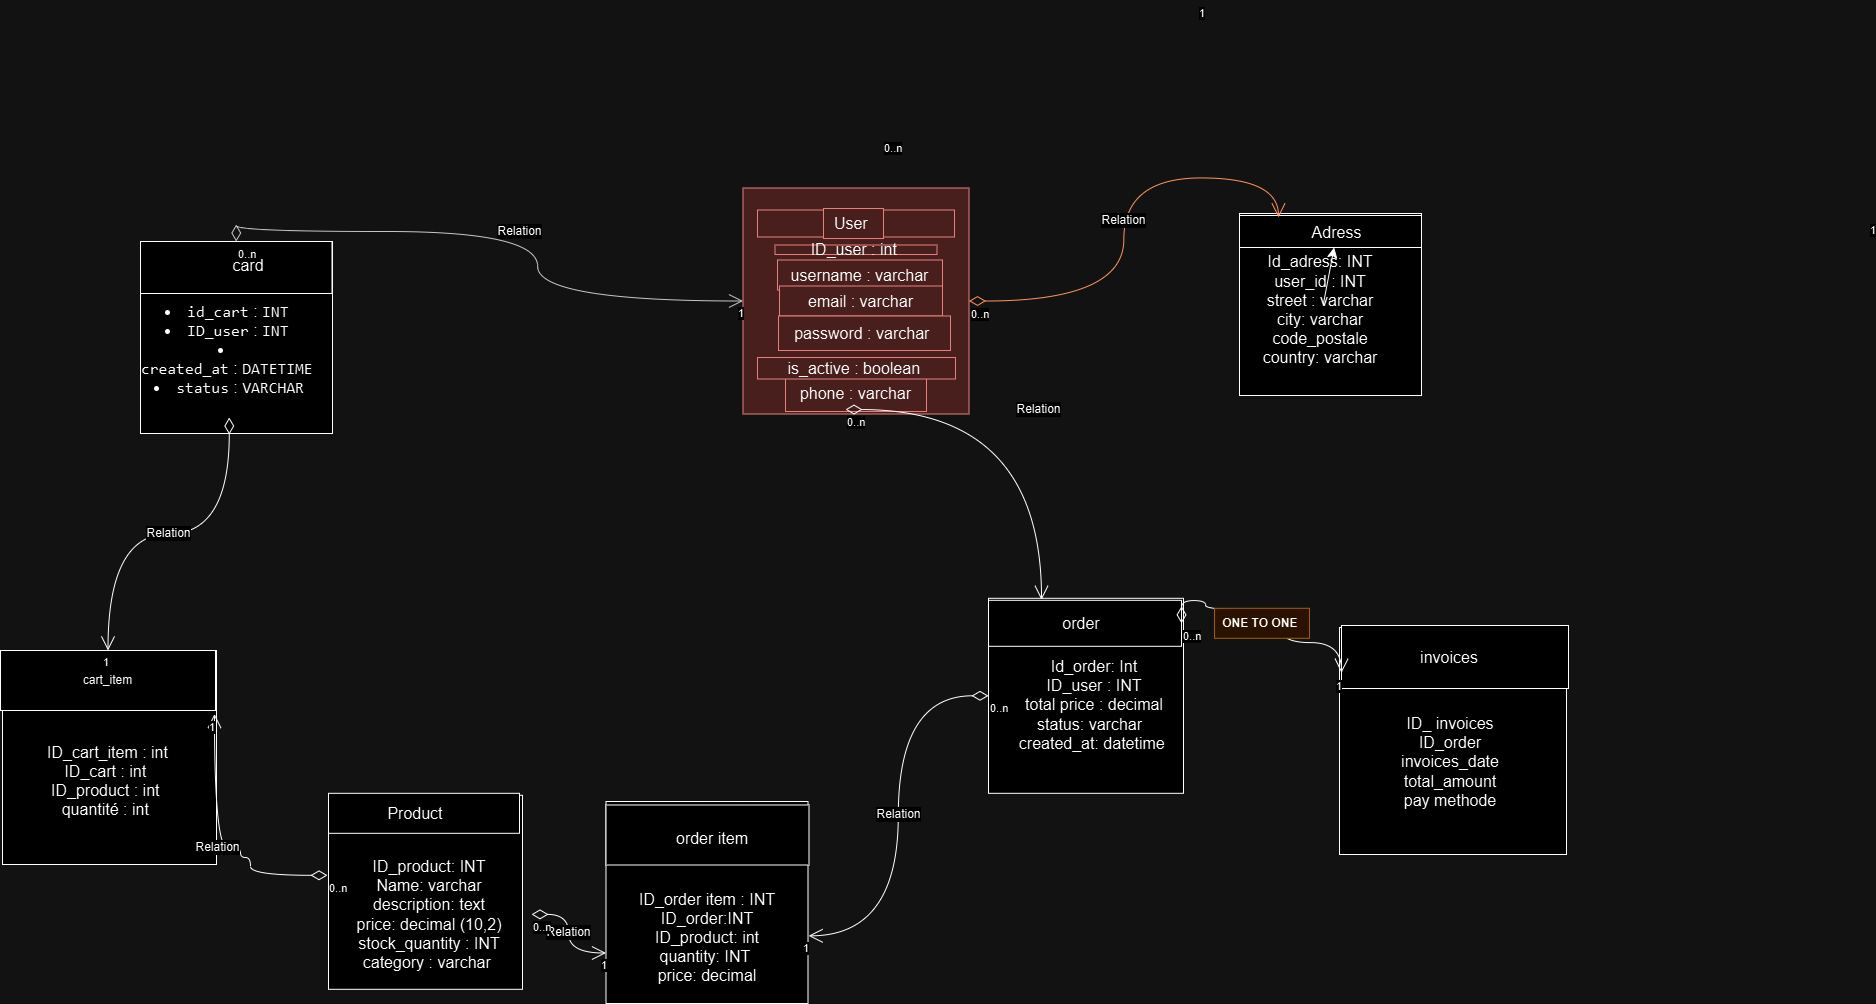

The diagram above was exported from draw.io. Its source (the exported page's mxGraphModel, read from the mxfile embedded in the PNG):
<mxGraphModel dx="3484" dy="1749" grid="0" gridSize="10" guides="1" tooltips="1" connect="1" arrows="1" fold="1" page="0" pageScale="1" pageWidth="827" pageHeight="1169" math="0" shadow="0">
  <root>
    <mxCell id="0" />
    <mxCell id="1" parent="0" />
    <mxCell id="Mv4xGg2TWFJM1W7OOoBk-6" value="" style="whiteSpace=wrap;html=1;aspect=fixed;fillColor=#f8cecc;strokeColor=#b85450;" parent="1" vertex="1">
      <mxGeometry x="-103.5" y="-194.5" width="226" height="226" as="geometry" />
    </mxCell>
    <mxCell id="Mv4xGg2TWFJM1W7OOoBk-7" value="" style="rounded=0;whiteSpace=wrap;html=1;fillColor=#f8cecc;strokeColor=#b85450;" parent="1" vertex="1">
      <mxGeometry x="-89" y="-172.5" width="197" height="27" as="geometry" />
    </mxCell>
    <mxCell id="Mv4xGg2TWFJM1W7OOoBk-8" value="User&amp;nbsp;" style="text;html=1;align=center;verticalAlign=middle;whiteSpace=wrap;rounded=0;fontSize=16;fillColor=#f8cecc;strokeColor=#b85450;" parent="1" vertex="1">
      <mxGeometry x="-23" y="-174" width="60" height="30" as="geometry" />
    </mxCell>
    <mxCell id="Mv4xGg2TWFJM1W7OOoBk-9" value="" style="whiteSpace=wrap;html=1;aspect=fixed;" parent="1" vertex="1">
      <mxGeometry x="393" y="-169" width="182" height="182" as="geometry" />
    </mxCell>
    <mxCell id="Mv4xGg2TWFJM1W7OOoBk-10" value="" style="rounded=0;whiteSpace=wrap;html=1;" parent="1" vertex="1">
      <mxGeometry x="393" y="-167" width="182" height="32" as="geometry" />
    </mxCell>
    <mxCell id="Mv4xGg2TWFJM1W7OOoBk-13" value="ID_user : int&amp;nbsp;" style="text;html=1;align=center;verticalAlign=middle;whiteSpace=wrap;rounded=0;fontSize=16;fillColor=#f8cecc;strokeColor=#b85450;" parent="1" vertex="1">
      <mxGeometry x="-71.5" y="-137.5" width="162" height="9.5" as="geometry" />
    </mxCell>
    <mxCell id="Mv4xGg2TWFJM1W7OOoBk-15" value="username : varchar" style="text;html=1;align=center;verticalAlign=middle;whiteSpace=wrap;rounded=0;fontSize=16;fillColor=#f8cecc;strokeColor=#b85450;" parent="1" vertex="1">
      <mxGeometry x="-69" y="-122.5" width="165" height="30" as="geometry" />
    </mxCell>
    <mxCell id="Mv4xGg2TWFJM1W7OOoBk-16" value="email : varchar" style="text;html=1;align=center;verticalAlign=middle;whiteSpace=wrap;rounded=0;fontSize=16;fillColor=#f8cecc;strokeColor=#b85450;" parent="1" vertex="1">
      <mxGeometry x="-67" y="-96.5" width="163" height="30" as="geometry" />
    </mxCell>
    <mxCell id="Mv4xGg2TWFJM1W7OOoBk-17" value="password : varchar&amp;nbsp;" style="text;html=1;align=center;verticalAlign=middle;whiteSpace=wrap;rounded=0;fontSize=16;fillColor=#f8cecc;strokeColor=#b85450;" parent="1" vertex="1">
      <mxGeometry x="-68" y="-66.5" width="172" height="34.5" as="geometry" />
    </mxCell>
    <mxCell id="Mv4xGg2TWFJM1W7OOoBk-18" value="phone : varchar" style="text;html=1;align=center;verticalAlign=middle;whiteSpace=wrap;rounded=0;fontSize=16;fillColor=#f8cecc;strokeColor=#b85450;" parent="1" vertex="1">
      <mxGeometry x="-61" y="-6.5" width="141" height="35.5" as="geometry" />
    </mxCell>
    <mxCell id="Mv4xGg2TWFJM1W7OOoBk-22" value="is_active : boolean&amp;nbsp;" style="text;html=1;align=center;verticalAlign=middle;whiteSpace=wrap;rounded=0;fontSize=16;fillColor=#f8cecc;strokeColor=#b85450;" parent="1" vertex="1">
      <mxGeometry x="-89" y="-25" width="198" height="21.5" as="geometry" />
    </mxCell>
    <mxCell id="Mv4xGg2TWFJM1W7OOoBk-25" value="Adress" style="text;html=1;align=center;verticalAlign=middle;whiteSpace=wrap;rounded=0;fontSize=16;" parent="1" vertex="1">
      <mxGeometry x="432" y="-165" width="117" height="30" as="geometry" />
    </mxCell>
    <mxCell id="Mv4xGg2TWFJM1W7OOoBk-113" value="" style="edgeStyle=none;curved=1;rounded=0;orthogonalLoop=1;jettySize=auto;html=1;fontSize=12;startSize=8;endSize=8;" parent="1" source="Mv4xGg2TWFJM1W7OOoBk-26" target="Mv4xGg2TWFJM1W7OOoBk-25" edge="1">
      <mxGeometry relative="1" as="geometry" />
    </mxCell>
    <mxCell id="Mv4xGg2TWFJM1W7OOoBk-26" value="Id_adress: INT&lt;div&gt;user_id : INT&lt;/div&gt;&lt;div&gt;street : varchar&lt;/div&gt;&lt;div&gt;city: varchar&lt;/div&gt;&lt;div&gt;code_postale&lt;/div&gt;&lt;div&gt;country: varchar&lt;/div&gt;&lt;div&gt;&lt;br&gt;&lt;/div&gt;" style="text;html=1;align=center;verticalAlign=middle;whiteSpace=wrap;rounded=0;fontSize=16;" parent="1" vertex="1">
      <mxGeometry x="344" y="-78.28999999999999" width="260" height="30" as="geometry" />
    </mxCell>
    <mxCell id="Mv4xGg2TWFJM1W7OOoBk-27" value="" style="whiteSpace=wrap;html=1;aspect=fixed;" parent="1" vertex="1">
      <mxGeometry x="-518" y="412.81" width="194" height="194" as="geometry" />
    </mxCell>
    <mxCell id="Mv4xGg2TWFJM1W7OOoBk-29" value="" style="rounded=0;whiteSpace=wrap;html=1;" parent="1" vertex="1">
      <mxGeometry x="-518" y="410.81" width="191" height="40" as="geometry" />
    </mxCell>
    <mxCell id="Mv4xGg2TWFJM1W7OOoBk-30" value="Product" style="text;html=1;align=center;verticalAlign=middle;whiteSpace=wrap;rounded=0;fontSize=16;" parent="1" vertex="1">
      <mxGeometry x="-461" y="415.81" width="60" height="30" as="geometry" />
    </mxCell>
    <mxCell id="Mv4xGg2TWFJM1W7OOoBk-32" value="ID_product: INT&lt;div&gt;Name: varchar&lt;/div&gt;&lt;div&gt;description: text&lt;/div&gt;&lt;div&gt;price: decimal (10,2)&lt;/div&gt;&lt;div&gt;stock_quantity : INT&lt;/div&gt;&lt;div&gt;category : varchar&amp;nbsp;&lt;/div&gt;" style="text;html=1;align=center;verticalAlign=middle;whiteSpace=wrap;rounded=0;fontSize=16;" parent="1" vertex="1">
      <mxGeometry x="-519" y="453.81" width="204" height="156" as="geometry" />
    </mxCell>
    <mxCell id="Mv4xGg2TWFJM1W7OOoBk-34" value="" style="whiteSpace=wrap;html=1;aspect=fixed;" parent="1" vertex="1">
      <mxGeometry x="-706" y="-141" width="192" height="192" as="geometry" />
    </mxCell>
    <mxCell id="Mv4xGg2TWFJM1W7OOoBk-35" value="&lt;li&gt;&lt;code&gt;id_cart&lt;/code&gt;&amp;nbsp;:&amp;nbsp;&lt;code&gt;INT&lt;/code&gt;&amp;nbsp;&lt;/li&gt;&lt;li&gt;&lt;font face=&quot;monospace&quot;&gt;ID_user&lt;/font&gt;&amp;nbsp;:&amp;nbsp;&lt;code&gt;INT&lt;/code&gt;&amp;nbsp;&lt;/li&gt;&lt;li&gt;&lt;code&gt;created_at&lt;/code&gt;&amp;nbsp;:&amp;nbsp;&lt;code&gt;DATETIME&lt;/code&gt;&amp;nbsp;&lt;/li&gt;&lt;li&gt;&lt;code&gt;status&lt;/code&gt;&amp;nbsp;:&amp;nbsp;&lt;code&gt;VARCHAR&lt;/code&gt;&lt;/li&gt;" style="text;html=1;align=center;verticalAlign=middle;whiteSpace=wrap;rounded=0;fontSize=16;" parent="1" vertex="1">
      <mxGeometry x="-717" y="-102" width="199.5" height="137" as="geometry" />
    </mxCell>
    <mxCell id="Mv4xGg2TWFJM1W7OOoBk-36" value="" style="rounded=0;whiteSpace=wrap;html=1;" parent="1" vertex="1">
      <mxGeometry x="-706" y="-141" width="191.5" height="52" as="geometry" />
    </mxCell>
    <mxCell id="Mv4xGg2TWFJM1W7OOoBk-37" value="card" style="text;html=1;align=center;verticalAlign=middle;whiteSpace=wrap;rounded=0;fontSize=16;" parent="1" vertex="1">
      <mxGeometry x="-628.5" y="-132" width="60" height="30" as="geometry" />
    </mxCell>
    <mxCell id="Mv4xGg2TWFJM1W7OOoBk-38" value="" style="whiteSpace=wrap;html=1;aspect=fixed;" parent="1" vertex="1">
      <mxGeometry x="-844" y="268" width="214" height="214" as="geometry" />
    </mxCell>
    <mxCell id="Mv4xGg2TWFJM1W7OOoBk-39" value="cart_item" style="rounded=0;whiteSpace=wrap;html=1;" parent="1" vertex="1">
      <mxGeometry x="-846" y="268" width="215" height="60" as="geometry" />
    </mxCell>
    <mxCell id="Mv4xGg2TWFJM1W7OOoBk-41" value="ID_cart_item : int&lt;div&gt;ID_cart : int&amp;nbsp;&lt;/div&gt;&lt;div&gt;ID_product : int&amp;nbsp;&lt;/div&gt;&lt;div&gt;quantité : int&amp;nbsp;&lt;/div&gt;&lt;div&gt;&lt;br&gt;&lt;/div&gt;" style="text;html=1;align=center;verticalAlign=middle;whiteSpace=wrap;rounded=0;fontSize=16;" parent="1" vertex="1">
      <mxGeometry x="-845" y="331.5" width="213" height="153" as="geometry" />
    </mxCell>
    <mxCell id="Mv4xGg2TWFJM1W7OOoBk-42" value="" style="whiteSpace=wrap;html=1;aspect=fixed;" parent="1" vertex="1">
      <mxGeometry x="142" y="215.80999999999995" width="195" height="195" as="geometry" />
    </mxCell>
    <mxCell id="Mv4xGg2TWFJM1W7OOoBk-43" value="" style="rounded=0;whiteSpace=wrap;html=1;" parent="1" vertex="1">
      <mxGeometry x="142" y="217.80999999999995" width="193" height="46" as="geometry" />
    </mxCell>
    <mxCell id="Mv4xGg2TWFJM1W7OOoBk-46" value="order" style="text;html=1;align=center;verticalAlign=middle;whiteSpace=wrap;rounded=0;fontSize=16;" parent="1" vertex="1">
      <mxGeometry x="195" y="217.30999999999995" width="80" height="47" as="geometry" />
    </mxCell>
    <mxCell id="Mv4xGg2TWFJM1W7OOoBk-47" value="Id_order: Int&lt;div&gt;ID_user :&amp;nbsp;INT&lt;/div&gt;&lt;div&gt;total price : decimal&lt;/div&gt;&lt;div&gt;status: varchar&amp;nbsp;&amp;nbsp;&lt;/div&gt;&lt;div&gt;created_at: datetime&amp;nbsp;&lt;br&gt;&lt;div&gt;&lt;br&gt;&lt;/div&gt;&lt;/div&gt;" style="text;html=1;align=center;verticalAlign=middle;whiteSpace=wrap;rounded=0;fontSize=16;" parent="1" vertex="1">
      <mxGeometry x="138" y="313.80999999999995" width="220" height="37" as="geometry" />
    </mxCell>
    <mxCell id="Mv4xGg2TWFJM1W7OOoBk-49" value="" style="whiteSpace=wrap;html=1;aspect=fixed;" parent="1" vertex="1">
      <mxGeometry x="-240.5" y="419" width="202" height="202" as="geometry" />
    </mxCell>
    <mxCell id="Mv4xGg2TWFJM1W7OOoBk-50" value="" style="rounded=0;whiteSpace=wrap;html=1;" parent="1" vertex="1">
      <mxGeometry x="-240.5" y="422.5" width="203" height="60" as="geometry" />
    </mxCell>
    <mxCell id="Mv4xGg2TWFJM1W7OOoBk-51" value="order item" style="text;html=1;align=center;verticalAlign=middle;whiteSpace=wrap;rounded=0;fontSize=16;" parent="1" vertex="1">
      <mxGeometry x="-208.5" y="441" width="148" height="30" as="geometry" />
    </mxCell>
    <mxCell id="Mv4xGg2TWFJM1W7OOoBk-52" value="ID_order item : INT&lt;div&gt;ID_order:INT&lt;/div&gt;&lt;div&gt;ID_product: int&lt;/div&gt;&lt;div&gt;quantity: INT&amp;nbsp;&lt;/div&gt;&lt;div&gt;price: decimal&lt;/div&gt;" style="text;html=1;align=center;verticalAlign=middle;whiteSpace=wrap;rounded=0;fontSize=16;" parent="1" vertex="1">
      <mxGeometry x="-287" y="539.5" width="296" height="30" as="geometry" />
    </mxCell>
    <mxCell id="Mv4xGg2TWFJM1W7OOoBk-53" value="" style="whiteSpace=wrap;html=1;aspect=fixed;" parent="1" vertex="1">
      <mxGeometry x="493" y="245" width="227" height="227" as="geometry" />
    </mxCell>
    <mxCell id="Mv4xGg2TWFJM1W7OOoBk-54" value="" style="rounded=0;whiteSpace=wrap;html=1;" parent="1" vertex="1">
      <mxGeometry x="495" y="243" width="227" height="63" as="geometry" />
    </mxCell>
    <mxCell id="Mv4xGg2TWFJM1W7OOoBk-55" value="invoices" style="text;html=1;align=center;verticalAlign=middle;whiteSpace=wrap;rounded=0;fontSize=16;" parent="1" vertex="1">
      <mxGeometry x="573" y="259.5" width="60" height="30" as="geometry" />
    </mxCell>
    <mxCell id="Mv4xGg2TWFJM1W7OOoBk-57" value="ID_ invoices&lt;div&gt;ID_order&lt;/div&gt;&lt;div&gt;invoices_date&lt;/div&gt;&lt;div&gt;total_amount&lt;/div&gt;&lt;div&gt;pay methode&lt;/div&gt;&lt;div&gt;&lt;br&gt;&lt;/div&gt;" style="text;html=1;align=center;verticalAlign=middle;whiteSpace=wrap;rounded=0;fontSize=16;" parent="1" vertex="1">
      <mxGeometry x="537" y="317.5" width="134" height="142" as="geometry" />
    </mxCell>
    <mxCell id="Mv4xGg2TWFJM1W7OOoBk-67" value="Relation" style="endArrow=open;html=1;endSize=12;startArrow=diamondThin;startSize=14;startFill=0;edgeStyle=orthogonalEdgeStyle;rounded=0;fontSize=12;curved=1;entryX=0;entryY=0;entryDx=0;entryDy=0;exitX=1;exitY=0.5;exitDx=0;exitDy=0;fillColor=#fa6800;strokeColor=#C73500;" parent="1" source="Mv4xGg2TWFJM1W7OOoBk-6" target="Mv4xGg2TWFJM1W7OOoBk-25" edge="1">
      <mxGeometry relative="1" as="geometry">
        <mxPoint x="-33" y="37" as="sourcePoint" />
        <mxPoint x="81" y="128" as="targetPoint" />
      </mxGeometry>
    </mxCell>
    <mxCell id="Mv4xGg2TWFJM1W7OOoBk-68" value="0..n" style="edgeLabel;resizable=0;html=1;align=left;verticalAlign=top;" parent="Mv4xGg2TWFJM1W7OOoBk-67" connectable="0" vertex="1">
      <mxGeometry x="-1" relative="1" as="geometry" />
    </mxCell>
    <mxCell id="Mv4xGg2TWFJM1W7OOoBk-69" value="1" style="edgeLabel;resizable=0;html=1;align=right;verticalAlign=top;" parent="Mv4xGg2TWFJM1W7OOoBk-67" connectable="0" vertex="1">
      <mxGeometry x="1" relative="1" as="geometry">
        <mxPoint x="597" y="1" as="offset" />
      </mxGeometry>
    </mxCell>
    <mxCell id="Mv4xGg2TWFJM1W7OOoBk-70" value="Relation" style="endArrow=open;html=1;endSize=12;startArrow=diamondThin;startSize=14;startFill=0;edgeStyle=orthogonalEdgeStyle;rounded=0;fontSize=12;curved=1;exitX=0.5;exitY=0;exitDx=0;exitDy=0;fillColor=#ffcccc;strokeColor=#36393d;entryX=0;entryY=0.5;entryDx=0;entryDy=0;" parent="1" source="Mv4xGg2TWFJM1W7OOoBk-36" target="Mv4xGg2TWFJM1W7OOoBk-6" edge="1">
      <mxGeometry relative="1" as="geometry">
        <mxPoint x="-113" y="224" as="sourcePoint" />
        <mxPoint x="-111" y="31" as="targetPoint" />
      </mxGeometry>
    </mxCell>
    <mxCell id="Mv4xGg2TWFJM1W7OOoBk-71" value="0..n" style="edgeLabel;resizable=0;html=1;align=left;verticalAlign=top;" parent="Mv4xGg2TWFJM1W7OOoBk-70" connectable="0" vertex="1">
      <mxGeometry x="-1" relative="1" as="geometry" />
    </mxCell>
    <mxCell id="Mv4xGg2TWFJM1W7OOoBk-72" value="1" style="edgeLabel;resizable=0;html=1;align=right;verticalAlign=top;" parent="Mv4xGg2TWFJM1W7OOoBk-70" connectable="0" vertex="1">
      <mxGeometry x="1" relative="1" as="geometry" />
    </mxCell>
    <mxCell id="Mv4xGg2TWFJM1W7OOoBk-73" value="Relation" style="endArrow=open;html=1;endSize=12;startArrow=diamondThin;startSize=14;startFill=0;edgeStyle=orthogonalEdgeStyle;rounded=0;fontSize=12;curved=1;entryX=0.5;entryY=0;entryDx=0;entryDy=0;exitX=0.5;exitY=1;exitDx=0;exitDy=0;" parent="1" source="Mv4xGg2TWFJM1W7OOoBk-35" target="Mv4xGg2TWFJM1W7OOoBk-39" edge="1">
      <mxGeometry relative="1" as="geometry">
        <mxPoint x="-1249" y="346" as="sourcePoint" />
        <mxPoint x="-1089" y="346" as="targetPoint" />
      </mxGeometry>
    </mxCell>
    <mxCell id="Mv4xGg2TWFJM1W7OOoBk-74" value="0..n" style="edgeLabel;resizable=0;html=1;align=left;verticalAlign=top;" parent="Mv4xGg2TWFJM1W7OOoBk-73" connectable="0" vertex="1">
      <mxGeometry x="-1" relative="1" as="geometry">
        <mxPoint x="653" y="-282" as="offset" />
      </mxGeometry>
    </mxCell>
    <mxCell id="Mv4xGg2TWFJM1W7OOoBk-75" value="1" style="edgeLabel;resizable=0;html=1;align=right;verticalAlign=top;" parent="Mv4xGg2TWFJM1W7OOoBk-73" connectable="0" vertex="1">
      <mxGeometry x="1" relative="1" as="geometry" />
    </mxCell>
    <mxCell id="Mv4xGg2TWFJM1W7OOoBk-86" style="edgeStyle=none;curved=1;rounded=0;orthogonalLoop=1;jettySize=auto;html=1;exitX=0;exitY=0.5;exitDx=0;exitDy=0;fontSize=12;startSize=8;endSize=8;" parent="1" source="Mv4xGg2TWFJM1W7OOoBk-32" target="Mv4xGg2TWFJM1W7OOoBk-32" edge="1">
      <mxGeometry relative="1" as="geometry" />
    </mxCell>
    <mxCell id="Mv4xGg2TWFJM1W7OOoBk-87" value="Relation" style="endArrow=open;html=1;endSize=12;startArrow=diamondThin;startSize=14;startFill=0;edgeStyle=orthogonalEdgeStyle;rounded=0;fontSize=12;curved=1;exitX=0;exitY=0.25;exitDx=0;exitDy=0;entryX=1;entryY=0;entryDx=0;entryDy=0;" parent="1" source="Mv4xGg2TWFJM1W7OOoBk-32" target="Mv4xGg2TWFJM1W7OOoBk-41" edge="1">
      <mxGeometry relative="1" as="geometry">
        <mxPoint x="-1026" y="470" as="sourcePoint" />
        <mxPoint x="-866" y="470" as="targetPoint" />
        <Array as="points">
          <mxPoint x="-596" y="493" />
          <mxPoint x="-596" y="475" />
          <mxPoint x="-606" y="475" />
          <mxPoint x="-606" y="465" />
          <mxPoint x="-632" y="465" />
        </Array>
      </mxGeometry>
    </mxCell>
    <mxCell id="Mv4xGg2TWFJM1W7OOoBk-88" value="0..n" style="edgeLabel;resizable=0;html=1;align=left;verticalAlign=top;" parent="Mv4xGg2TWFJM1W7OOoBk-87" connectable="0" vertex="1">
      <mxGeometry x="-1" relative="1" as="geometry" />
    </mxCell>
    <mxCell id="Mv4xGg2TWFJM1W7OOoBk-89" value="1" style="edgeLabel;resizable=0;html=1;align=right;verticalAlign=top;" parent="Mv4xGg2TWFJM1W7OOoBk-87" connectable="0" vertex="1">
      <mxGeometry x="1" relative="1" as="geometry" />
    </mxCell>
    <mxCell id="Mv4xGg2TWFJM1W7OOoBk-90" value="Relation" style="endArrow=open;html=1;endSize=12;startArrow=diamondThin;startSize=14;startFill=0;edgeStyle=orthogonalEdgeStyle;rounded=0;fontSize=12;curved=1;entryX=0;entryY=0;entryDx=0;entryDy=0;" parent="1" target="Mv4xGg2TWFJM1W7OOoBk-46" edge="1">
      <mxGeometry relative="1" as="geometry">
        <mxPoint x="-1" y="27" as="sourcePoint" />
        <mxPoint x="68" y="806" as="targetPoint" />
      </mxGeometry>
    </mxCell>
    <mxCell id="Mv4xGg2TWFJM1W7OOoBk-91" value="0..n" style="edgeLabel;resizable=0;html=1;align=left;verticalAlign=top;" parent="Mv4xGg2TWFJM1W7OOoBk-90" connectable="0" vertex="1">
      <mxGeometry x="-1" relative="1" as="geometry" />
    </mxCell>
    <mxCell id="Mv4xGg2TWFJM1W7OOoBk-92" value="1" style="edgeLabel;resizable=0;html=1;align=right;verticalAlign=top;" parent="Mv4xGg2TWFJM1W7OOoBk-90" connectable="0" vertex="1">
      <mxGeometry x="1" relative="1" as="geometry">
        <mxPoint x="163" y="-600" as="offset" />
      </mxGeometry>
    </mxCell>
    <mxCell id="Mv4xGg2TWFJM1W7OOoBk-102" value="Relation" style="endArrow=open;html=1;endSize=12;startArrow=diamondThin;startSize=14;startFill=0;edgeStyle=orthogonalEdgeStyle;rounded=0;fontSize=12;curved=1;entryX=1.003;entryY=0.665;entryDx=0;entryDy=0;entryPerimeter=0;exitX=0;exitY=0.5;exitDx=0;exitDy=0;" parent="1" source="Mv4xGg2TWFJM1W7OOoBk-42" target="Mv4xGg2TWFJM1W7OOoBk-49" edge="1">
      <mxGeometry relative="1" as="geometry">
        <mxPoint x="-146" y="902" as="sourcePoint" />
        <mxPoint x="14" y="902" as="targetPoint" />
      </mxGeometry>
    </mxCell>
    <mxCell id="Mv4xGg2TWFJM1W7OOoBk-103" value="0..n" style="edgeLabel;resizable=0;html=1;align=left;verticalAlign=top;" parent="Mv4xGg2TWFJM1W7OOoBk-102" connectable="0" vertex="1">
      <mxGeometry x="-1" relative="1" as="geometry" />
    </mxCell>
    <mxCell id="Mv4xGg2TWFJM1W7OOoBk-104" value="1" style="edgeLabel;resizable=0;html=1;align=right;verticalAlign=top;" parent="Mv4xGg2TWFJM1W7OOoBk-102" connectable="0" vertex="1">
      <mxGeometry x="1" relative="1" as="geometry" />
    </mxCell>
    <mxCell id="Mv4xGg2TWFJM1W7OOoBk-105" value="Relation" style="endArrow=open;html=1;endSize=12;startArrow=diamondThin;startSize=14;startFill=0;edgeStyle=orthogonalEdgeStyle;rounded=0;fontSize=12;curved=1;entryX=0;entryY=0.75;entryDx=0;entryDy=0;" parent="1" source="Mv4xGg2TWFJM1W7OOoBk-32" target="Mv4xGg2TWFJM1W7OOoBk-49" edge="1">
      <mxGeometry relative="1" as="geometry">
        <mxPoint x="-624" y="897" as="sourcePoint" />
        <mxPoint x="-464" y="897" as="targetPoint" />
      </mxGeometry>
    </mxCell>
    <mxCell id="Mv4xGg2TWFJM1W7OOoBk-106" value="0..n" style="edgeLabel;resizable=0;html=1;align=left;verticalAlign=top;" parent="Mv4xGg2TWFJM1W7OOoBk-105" connectable="0" vertex="1">
      <mxGeometry x="-1" relative="1" as="geometry" />
    </mxCell>
    <mxCell id="Mv4xGg2TWFJM1W7OOoBk-107" value="1" style="edgeLabel;resizable=0;html=1;align=right;verticalAlign=top;" parent="Mv4xGg2TWFJM1W7OOoBk-105" connectable="0" vertex="1">
      <mxGeometry x="1" relative="1" as="geometry" />
    </mxCell>
    <mxCell id="Mv4xGg2TWFJM1W7OOoBk-108" value="" style="endArrow=open;html=1;endSize=12;startArrow=diamondThin;startSize=14;startFill=0;edgeStyle=orthogonalEdgeStyle;rounded=0;fontSize=12;curved=1;entryX=0;entryY=0.75;entryDx=0;entryDy=0;exitX=1;exitY=0.5;exitDx=0;exitDy=0;" parent="1" source="Mv4xGg2TWFJM1W7OOoBk-43" target="Mv4xGg2TWFJM1W7OOoBk-54" edge="1">
      <mxGeometry relative="1" as="geometry">
        <mxPoint x="-429" y="455" as="sourcePoint" />
        <mxPoint x="-269" y="455" as="targetPoint" />
        <Array as="points">
          <mxPoint x="335" y="218" />
          <mxPoint x="359" y="218" />
          <mxPoint x="359" y="227" />
          <mxPoint x="433" y="227" />
          <mxPoint x="433" y="260" />
          <mxPoint x="495" y="260" />
        </Array>
      </mxGeometry>
    </mxCell>
    <mxCell id="Mv4xGg2TWFJM1W7OOoBk-109" value="0..n" style="edgeLabel;resizable=0;html=1;align=left;verticalAlign=top;" parent="Mv4xGg2TWFJM1W7OOoBk-108" connectable="0" vertex="1">
      <mxGeometry x="-1" relative="1" as="geometry" />
    </mxCell>
    <mxCell id="Mv4xGg2TWFJM1W7OOoBk-110" value="1" style="edgeLabel;resizable=0;html=1;align=right;verticalAlign=top;" parent="Mv4xGg2TWFJM1W7OOoBk-108" connectable="0" vertex="1">
      <mxGeometry x="1" relative="1" as="geometry" />
    </mxCell>
    <mxCell id="W_QB9vgX97em4HtOZy86-2" value="&lt;h4&gt;ONE TO ONE&amp;nbsp;&lt;/h4&gt;" style="text;html=1;align=center;verticalAlign=middle;whiteSpace=wrap;rounded=0;fillColor=#ffe6cc;strokeColor=#d79b00;" parent="1" vertex="1">
      <mxGeometry x="368" y="225.81" width="95" height="30" as="geometry" />
    </mxCell>
  </root>
</mxGraphModel>